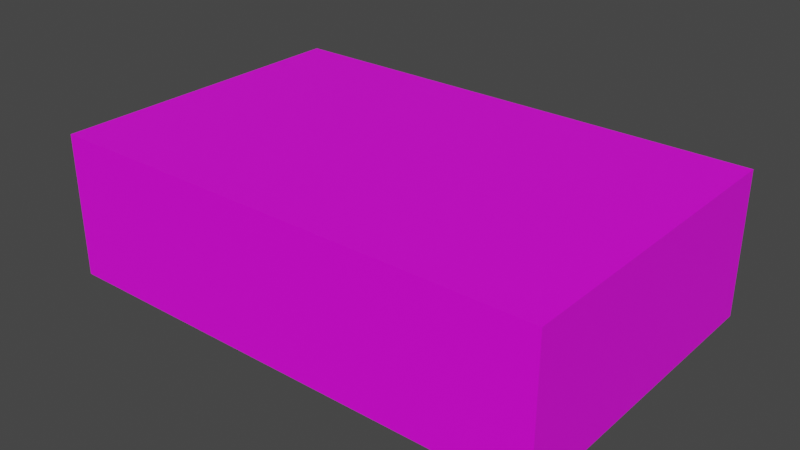 # Source: Soap01b.blend  (saved by Blender 4.2.66; exported with 4.5.12 LTS)
import bpy
from mathutils import Matrix  # noqa: F401  (used for matrix-valued properties, if any)

bpy.ops.wm.read_factory_settings(use_empty=True)
scene = bpy.context.scene
scene.name = 'Scene'

# ---- collections
col_collection = bpy.data.collections.new('Collection'); scene.collection.children.link(col_collection)

# ---- images (referenced by path relative to the original .blend; pixels are not part of the script)
import os
ASSET_DIR = os.environ.get("B2B_ASSET_DIR", "")  # directory of the original .blend (textures are referenced by path, not embedded)
HERE = os.path.dirname(os.path.abspath(__file__))  # packed textures are extracted next to this script under _unpacked/

def load_image(name, relpath, width, height, colorspace="sRGB"):
    """Load a texture the original file referenced (path relative to the .blend, or extracted next to this script)."""
    p = next((c for c in (os.path.join(HERE, relpath), os.path.join(ASSET_DIR, relpath)) if relpath and os.path.exists(c)), "")
    if p:
        img = bpy.data.images.load(p, check_existing=True)
        img.name = name
    else:  # same state as the original file: an image datablock whose file is absent (Cycles renders it pink)
        img = bpy.data.images.new(name, width, height)
        img.source = "FILE"
        img.filepath = "//" + (relpath or name)
    img.colorspace_settings.name = colorspace
    return img
img_soap01_a_png = load_image('Soap01_a.png', 'Soap01_a.png', 1024, 1024, 'sRGB')

# ---- materials (node trees are filled in below, after node groups)
mat_primary = bpy.data.materials.new('Primary')
mat_primary.alpha_threshold = 0.0
mat_primary.use_transparent_shadow = False
mat_primary.roughness = 0.5
mat_primary.line_color = (0.0, 0.0, 0.0, 1.0)

# ---- material node trees
mat_primary.use_nodes = True; mat_primary.node_tree.nodes.clear()
_N = mat_primary.node_tree.nodes; _L = mat_primary.node_tree.links
n0 = _N.new('ShaderNodeOutputMaterial'); n0.name = 'Material Output'; n0.location = (300, 300)
n1 = _N.new('ShaderNodeBsdfPrincipled'); n1.name = 'Principled BSDF'; n1.location = (10, 300)
n1.distribution = 'GGX'
n1.subsurface_method = 'RANDOM_WALK_SKIN'
n1.inputs[3].default_value = 1.45
n1.inputs[27].default_value = (0.0, 0.0, 0.0, 1.0)
n1.inputs[28].default_value = 1.0
n2 = _N.new('ShaderNodeTexImage'); n2.name = 'Image Texture'; n2.location = (-280, 280)
n2.image = img_soap01_a_png
n2.interpolation = 'Closest'
_L.new(n1.outputs[0], n0.inputs[0])
_L.new(n2.outputs[0], n1.inputs[0])
n0.is_active_output = True

# ---- world
world_world = bpy.data.worlds.new('World'); scene.world = world_world
world_world.use_nodes = True; world_world.node_tree.nodes.clear()
_N = world_world.node_tree.nodes; _L = world_world.node_tree.links
n0 = _N.new('ShaderNodeOutputWorld'); n0.name = 'World Output'; n0.location = (300, 300)
n1 = _N.new('ShaderNodeBackground'); n1.name = 'Background'; n1.location = (10, 300)
n1.inputs[0].default_value = (0.05088, 0.05088, 0.05088, 1.0)
_L.new(n1.outputs[0], n0.inputs[0])
n0.is_active_output = True
world_world.color = (0.05088, 0.05088, 0.05088)
world_world.use_sun_shadow = False
world_world.sun_shadow_jitter_overblur = 0.0

# ---- meshes
me_cube = bpy.data.meshes.new('Cube')
me_cube.from_pydata([(0.123, -0.07812, 0.07031), (0.123, 0.07812, 0.07031), (0.123, -0.07812, 0.0), (0.123, 0.07812, 9.313e-09), (-0.123, -0.07812, 0.07031), (-0.123, 0.07812, 0.07031), (-0.123, -0.07812, 0.0), (-0.123, 0.07812, 9.313e-09)], [], [(0, 4, 6, 2), (3, 2, 6, 7), (7, 6, 4, 5), (5, 1, 3, 7), (1, 0, 2, 3), (5, 4, 0, 1)])
_uv = me_cube.uv_layers.new(name='UVMap')
_uv.uv.foreach_set('vector', [0.4, 0.4167, 0.0, 0.4167, 0.0, 0.5833, 0.4, 0.5833, 0.0, 0.4167, 0.0, 0.0, 0.4, 0.0, 0.4, 0.4167, 0.0, 0.5833, 0.25, 0.5833, 0.25, 0.4167, 0.0, 0.4167, 0.4, 0.5833, 0.0, 0.5833, 0.0, 0.4167, 0.4, 0.4167, 0.4, 0.5833, 0.4, 1.0, 0.5, 1.0, 0.5, 0.5833, 0.0, 0.5833, 0.0, 1.0, 0.4, 1.0, 0.4, 0.5833])
me_cube.materials.append(mat_primary)
me_cube.use_mirror_vertex_groups = False
me_cube.update()

# ---- objects
ob_soap01b = bpy.data.objects.new('Soap01b', me_cube)

# ---- transforms, parenting, visibility, modifiers, constraints
ob_soap01b.location = (0.0, 0.0, 0.0)
ob_soap01b.lock_rotations_4d = False
ob_soap01b.empty_display_type = 'ARROWS'
ob_soap01b.lineart.crease_threshold = 0.0

# ---- collection membership
col_collection.objects.link(ob_soap01b)

# ---- scene / render settings (as saved in the file)
scene.frame_start = 1; scene.frame_end = 250; scene.frame_set(1)
scene.render.engine = 'BLENDER_EEVEE_NEXT'
scene.cycles.sampling_pattern = 'TABULATED_SOBOL'
scene.view_settings.view_transform = 'Filmic'
bpy.context.view_layer.update()

# ---- added for rendering (the .blend has no active camera and no usable light): camera, sun
cam_auto = bpy.data.cameras.new('AutoCamera')
cam_auto.lens = 50.0
cam_auto.sensor_width = 36.0
cam_auto.clip_end = 1000.0
ob_auto_camera = bpy.data.objects.new('AutoCamera', cam_auto)
scene.collection.objects.link(ob_auto_camera)
ob_auto_camera.location = (0.277444, -0.332933, 0.257111)
ob_auto_camera.rotation_euler = (1.09748, -7.21219e-08, 0.694738)
scene.camera = ob_auto_camera
light_auto_sun = bpy.data.lights.new('AutoSun', 'SUN')
light_auto_sun.energy = 3.0
light_auto_sun.angle = 0.0523599
ob_auto_sun = bpy.data.objects.new('AutoSun', light_auto_sun)
scene.collection.objects.link(ob_auto_sun)
ob_auto_sun.rotation_euler = (0.872665, 0.174533, 0.523599)
bpy.context.view_layer.update()

